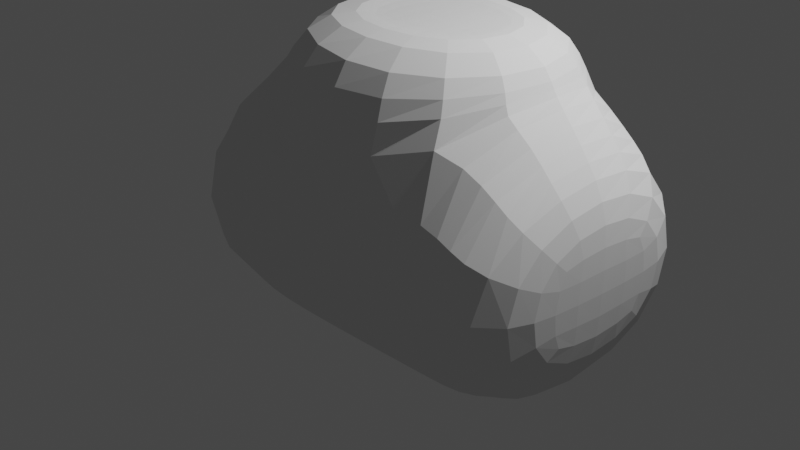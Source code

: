 # Source: blob.blend  (saved by Blender 3.6.11; exported with 4.5.12 LTS)
import bpy
from mathutils import Matrix  # noqa: F401  (used for matrix-valued properties, if any)

bpy.ops.wm.read_factory_settings(use_empty=True)
scene = bpy.context.scene
scene.name = 'Scene'

# ---- collections
col_collection = bpy.data.collections.new('Collection'); scene.collection.children.link(col_collection)

# ---- world
world_world = bpy.data.worlds.new('World'); scene.world = world_world
world_world.use_nodes = True; world_world.node_tree.nodes.clear()
_N = world_world.node_tree.nodes; _L = world_world.node_tree.links
n0 = _N.new('ShaderNodeOutputWorld'); n0.name = 'World Output'; n0.location = (300, 300)
n1 = _N.new('ShaderNodeBackground'); n1.name = 'Background'; n1.location = (10, 300)
n1.inputs[0].default_value = (0.05088, 0.05088, 0.05088, 1.0)
_L.new(n1.outputs[0], n0.inputs[0])
n0.is_active_output = True
world_world.color = (0.05088, 0.05088, 0.05088)
world_world.use_sun_shadow = False
world_world.sun_shadow_jitter_overblur = 0.0

# ---- cameras
cam_camera = bpy.data.cameras.new('Camera')
cam_camera.clip_end = 100.0
cam_camera.ortho_scale = 7.314

# ---- lights
light_light = bpy.data.lights.new('Light', 'POINT')
light_light.transmission_factor = 0.0
light_light.energy = 1000.0
light_light.shadow_soft_size = 0.1
light_light.shadow_maximum_resolution = 0.006
light_light.use_absolute_resolution = True

# ---- meshes
me_cube_002 = bpy.data.meshes.new('Cube.002')
me_cube_002.from_pydata([(-0.8485, -1.0, -0.9256), (-0.8579, -0.9764, 1.282), (-0.8485, 1.0, -0.9256), (-0.8604, 0.9764, 1.312), (1.018, -1.0, -0.8985), (1.0, -0.7472, 1.333), (0.9609, 1.0, -0.8985), (0.9343, 0.7472, 1.302), (-0.8485, 1.0, -0.9256), (-0.8485, -1.0, -0.9256), (-0.8579, -0.9764, 1.282), (-0.8604, 0.9764, 1.312), (0.9609, 1.0, -0.8985), (0.9343, 0.7472, 1.302), (1.018, -1.0, -0.8985), (1.0, -0.7472, 1.333), (-0.8261, -0.7342, 1.441), (-0.6723, -0.5994, 1.345), (-0.6728, 0.5994, 1.366), (-0.8234, 0.7342, 1.471), (0.7402, 0.5917, 1.372), (0.9069, 0.7247, 1.404), (0.8341, -0.5917, 1.395), (0.9737, -0.7247, 1.434), (1.439, 0.8834, 0.7601), (1.562, 0.7815, 0.5478), (1.536, 0.8164, -0.5478), (1.412, 1.0, -0.737), (1.465, -0.8164, -0.5478), (1.355, -1.0, -0.737), (1.381, -0.8834, 0.7728), (1.484, -0.7815, 0.5493), (-1.502, 0.8164, -0.5327), (-1.384, 1.0, -0.7189), (-1.384, -1.0, -0.7189), (-1.502, -0.8164, -0.5327), (-1.369, -1.056, 0.8095), (-1.49, -0.8475, 0.467), (-1.372, 1.056, 0.8185), (-1.49, 0.8475, 0.467)], [], [(0, 2, 3, 1), (2, 6, 7, 3), (6, 4, 5, 7), (4, 0, 1, 5), (2, 0, 4, 6), (7, 5, 1, 3), (9, 10, 36, 34), (8, 11, 13, 12), (8, 9, 34, 33), (14, 15, 10, 9), (8, 12, 14, 9), (15, 13, 21, 23), (10, 15, 23, 16), (12, 13, 24, 27), (20, 18, 17, 22), (13, 11, 19, 21), (13, 15, 30, 24), (15, 14, 29, 30), (14, 12, 27, 29), (26, 25, 31, 28), (11, 8, 33, 38), (10, 11, 38, 36), (35, 37, 39, 32), (17, 18, 19, 16), (18, 20, 21, 19), (20, 22, 23, 21), (22, 17, 16, 23), (25, 26, 27, 24), (29, 27, 26, 28), (24, 30, 31, 25), (30, 29, 28, 31), (33, 34, 35, 32), (34, 36, 37, 35), (36, 38, 39, 37), (38, 33, 32, 39), (11, 10, 16, 19)])
_uv = me_cube_002.uv_layers.new(name='UVMap')
_uv.uv.foreach_set('vector', [0.375, 0.0, 0.375, 0.25, 0.625, 0.25, 0.625, 0.0, 0.375, 0.25, 0.375, 0.5, 0.625, 0.5, 0.625, 0.25, 0.375, 0.5, 0.375, 0.75, 0.625, 0.75, 0.625, 0.5, 0.375, 0.75, 0.375, 1.0, 0.625, 1.0, 0.625, 0.75, 0.125, 0.5, 0.125, 0.75, 0.375, 0.75, 0.375, 0.5, 0.625, 0.5, 0.625, 0.75, 0.875, 0.75, 0.875, 0.5, 0.375, 1.0, 0.625, 1.0, 0.625, 1.0, 0.375, 1.0, 0.375, 0.25, 0.625, 0.25, 0.625, 0.5, 0.375, 0.5, 0.125, 0.5, 0.125, 0.75, 0.125, 0.75, 0.125, 0.5, 0.375, 0.75, 0.625, 0.75, 0.625, 1.0, 0.375, 1.0, 0.125, 0.5, 0.375, 0.5, 0.375, 0.75, 0.125, 0.75, 0.625, 0.75, 0.625, 0.5, 0.625, 0.5, 0.625, 0.75, 0.625, 1.0, 0.625, 0.75, 0.625, 0.75, 0.625, 1.0, 0.375, 0.5, 0.625, 0.5, 0.625, 0.5, 0.375, 0.5, 0.6479, 0.5229, 0.8521, 0.5229, 0.8521, 0.7271, 0.6479, 0.7271, 0.625, 0.5, 0.625, 0.25, 0.625, 0.25, 0.625, 0.5, 0.625, 0.5, 0.625, 0.75, 0.625, 0.75, 0.625, 0.5, 0.625, 0.75, 0.375, 0.75, 0.375, 0.75, 0.625, 0.75, 0.375, 0.75, 0.375, 0.5, 0.375, 0.5, 0.375, 0.75, 0.3979, 0.5229, 0.6021, 0.5229, 0.6021, 0.7271, 0.3979, 0.7271, 0.625, 0.25, 0.375, 0.25, 0.375, 0.25, 0.625, 0.25, 0.625, 0.0, 0.625, 0.25, 0.625, 0.25, 0.625, 0.0, 0.3979, 0.02295, 0.6021, 0.02295, 0.6021, 0.2271, 0.3979, 0.2271, 0.8521, 0.7271, 0.8521, 0.5229, 0.875, 0.5, 0.875, 0.75, 0.8521, 0.5229, 0.6479, 0.5229, 0.625, 0.5, 0.875, 0.5, 0.6479, 0.5229, 0.6479, 0.7271, 0.625, 0.75, 0.625, 0.5, 0.6479, 0.7271, 0.8521, 0.7271, 0.875, 0.75, 0.625, 0.75, 0.6021, 0.5229, 0.3979, 0.5229, 0.375, 0.5, 0.625, 0.5, 0.375, 0.75, 0.375, 0.5, 0.3979, 0.5229, 0.3979, 0.7271, 0.625, 0.5, 0.625, 0.75, 0.6021, 0.7271, 0.6021, 0.5229, 0.625, 0.75, 0.375, 0.75, 0.3979, 0.7271, 0.6021, 0.7271, 0.375, 0.25, 0.375, 0.0, 0.3979, 0.02295, 0.3979, 0.2271, 0.375, 0.0, 0.625, 0.0, 0.6021, 0.02295, 0.3979, 0.02295, 0.625, 0.0, 0.625, 0.25, 0.6021, 0.2271, 0.6021, 0.02295, 0.625, 0.25, 0.375, 0.25, 0.3979, 0.2271, 0.6021, 0.2271, 0.625, 0.25, 0.625, 0.0, 0.625, 0.0, 0.625, 0.25])
me_cube_002.update()

# ---- objects
ob_light = bpy.data.objects.new('Light', light_light)
ob_camera = bpy.data.objects.new('Camera', cam_camera)
ob_cube = bpy.data.objects.new('Cube', me_cube_002)

# ---- transforms, parenting, visibility, modifiers, constraints
ob_light.location = (4.076, 1.005, 5.904)
ob_light.rotation_euler = (0.6503, 0.05522, 1.866)
ob_light.lock_rotations_4d = False
ob_light.empty_display_type = 'ARROWS'
ob_light.color = (0.0, 0.0, 0.0, 0.0)
ob_light.lineart.crease_threshold = 0.0
ob_camera.location = (7.359, -6.926, 4.958)
ob_camera.rotation_euler = (1.109, 0.0, 0.8149)
ob_camera.lock_rotations_4d = False
ob_camera.empty_display_type = 'ARROWS'
ob_camera.color = (0.0, 0.0, 0.0, 0.0)
ob_camera.display_type = 'WIRE'
ob_camera.lineart.crease_threshold = 0.0
ob_cube.location = (0.8027, -0.3613, 0.4602)
_m = ob_cube.modifiers.new('Subdivision', 'SUBSURF')
_m.levels = 4
_m = ob_cube.modifiers.new('Displace', 'DISPLACE')

# ---- collection membership
col_collection.objects.link(ob_light)
col_collection.objects.link(ob_camera)
col_collection.objects.link(ob_cube)

# ---- scene / render settings (as saved in the file)
scene.camera = ob_camera
scene.frame_start = 1; scene.frame_end = 250; scene.frame_set(144)
scene.render.engine = 'BLENDER_EEVEE_NEXT'
scene.cycles.sampling_pattern = 'TABULATED_SOBOL'
scene.view_settings.view_transform = 'Filmic'
bpy.context.view_layer.update()
